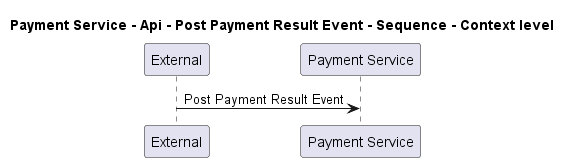

The diagram above was rendered by PlantUML. Its source (embedded in the PNG):
@startuml
!pragma layout smetana

title Payment Service - Api - Post Payment Result Event - Sequence - Context level

participant "External" as C4InterFlow.SoftwareSystems.ExternalSystem
participant "Payment Service" as ECommercePlatform.SoftwareSystems.PaymentService

C4InterFlow.SoftwareSystems.ExternalSystem -> ECommercePlatform.SoftwareSystems.PaymentService : Post Payment Result Event


@enduml